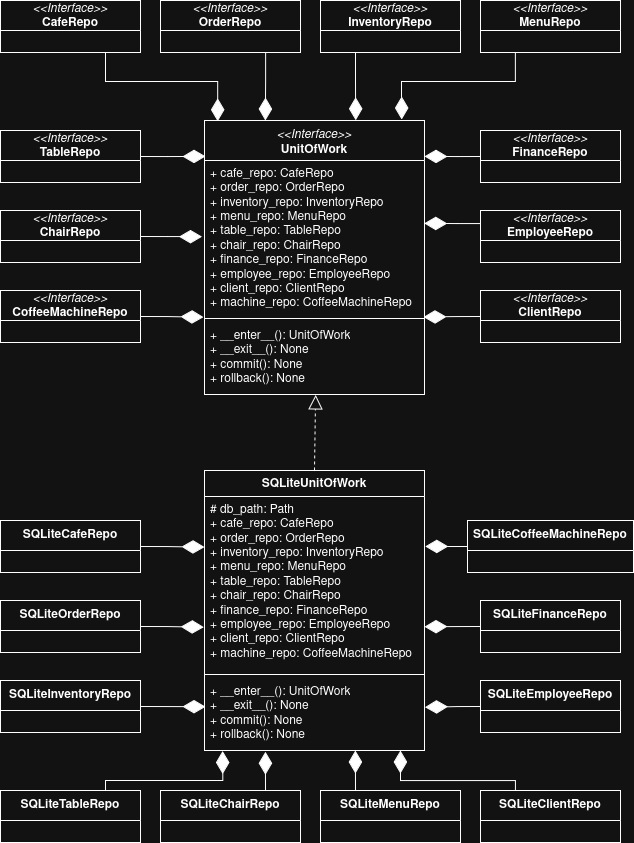

The diagram above was exported from draw.io. Its source (the exported page's mxGraphModel, read from the mxfile embedded in the PNG):
<mxGraphModel dx="1347" dy="729" grid="1" gridSize="10" guides="1" tooltips="1" connect="1" arrows="1" fold="1" page="1" pageScale="1" pageWidth="827" pageHeight="1169" math="0" shadow="0">
  <root>
    <mxCell id="0" />
    <mxCell id="1" parent="0" />
    <mxCell id="hWfgeQQbWsjKPNgZ83nA-1" parent="1" style="swimlane;fontStyle=1;align=center;verticalAlign=top;childLayout=stackLayout;horizontal=1;startSize=40;horizontalStack=0;resizeParent=1;resizeParentMax=0;resizeLast=0;collapsible=1;marginBottom=0;whiteSpace=wrap;html=1;" value="&lt;div&gt;&lt;i style=&quot;font-weight: normal;&quot;&gt;&amp;lt;&amp;lt;Interface&amp;gt;&amp;gt;&lt;/i&gt;&lt;/div&gt;&lt;div&gt;UnitOfWork&lt;/div&gt;" vertex="1">
      <mxGeometry height="274" width="220" x="304" y="280" as="geometry" />
    </mxCell>
    <mxCell id="hWfgeQQbWsjKPNgZ83nA-2" parent="hWfgeQQbWsjKPNgZ83nA-1" style="text;strokeColor=none;fillColor=none;align=left;verticalAlign=top;spacingLeft=4;spacingRight=4;overflow=hidden;rotatable=0;points=[[0,0.5],[1,0.5]];portConstraint=eastwest;whiteSpace=wrap;html=1;" value="&lt;div&gt;+ cafe_repo: CafeRepo&lt;/div&gt;&lt;div&gt;+ order_repo: OrderRepo&lt;/div&gt;&lt;div&gt;+ inventory_repo: InventoryRepo&lt;/div&gt;&lt;div&gt;+ menu_repo: MenuRepo&lt;/div&gt;&lt;div&gt;+ table_repo: TableRepo&lt;/div&gt;&lt;div&gt;+ chair_repo: ChairRepo&lt;/div&gt;&lt;div&gt;+ finance_repo: FinanceRepo&lt;/div&gt;&lt;div&gt;+ employee_repo: EmployeeRepo&lt;/div&gt;&lt;div&gt;+ client_repo: ClientRepo&lt;/div&gt;&lt;div&gt;+ machine_repo: CoffeeMachineRepo&lt;/div&gt;&lt;div&gt;&lt;br&gt;&lt;/div&gt;" vertex="1">
      <mxGeometry height="154" width="220" y="40" as="geometry" />
    </mxCell>
    <mxCell id="hWfgeQQbWsjKPNgZ83nA-3" parent="hWfgeQQbWsjKPNgZ83nA-1" style="line;strokeWidth=1;fillColor=none;align=left;verticalAlign=middle;spacingTop=-1;spacingLeft=3;spacingRight=3;rotatable=0;labelPosition=right;points=[];portConstraint=eastwest;strokeColor=inherit;" value="" vertex="1">
      <mxGeometry height="8" width="220" y="194" as="geometry" />
    </mxCell>
    <mxCell id="hWfgeQQbWsjKPNgZ83nA-4" parent="hWfgeQQbWsjKPNgZ83nA-1" style="text;strokeColor=none;fillColor=none;align=left;verticalAlign=top;spacingLeft=4;spacingRight=4;overflow=hidden;rotatable=0;points=[[0,0.5],[1,0.5]];portConstraint=eastwest;whiteSpace=wrap;html=1;" value="&lt;div&gt;+ __enter__(): UnitOfWork&lt;/div&gt;&lt;div&gt;+ __exit__(): None&lt;/div&gt;&lt;div&gt;+ commit(): None&lt;/div&gt;&lt;div&gt;+ rollback(): None&lt;/div&gt;&lt;div&gt;&lt;br&gt;&lt;/div&gt;" vertex="1">
      <mxGeometry height="72" width="220" y="202" as="geometry" />
    </mxCell>
    <mxCell id="hWfgeQQbWsjKPNgZ83nA-5" parent="1" style="swimlane;fontStyle=1;align=center;verticalAlign=top;childLayout=stackLayout;horizontal=1;startSize=26;horizontalStack=0;resizeParent=1;resizeParentMax=0;resizeLast=0;collapsible=1;marginBottom=0;whiteSpace=wrap;html=1;" value="SQLiteUnitOfWork" vertex="1">
      <mxGeometry height="280" width="220" x="304" y="630" as="geometry" />
    </mxCell>
    <mxCell id="hWfgeQQbWsjKPNgZ83nA-6" parent="hWfgeQQbWsjKPNgZ83nA-5" style="text;strokeColor=none;fillColor=none;align=left;verticalAlign=top;spacingLeft=4;spacingRight=4;overflow=hidden;rotatable=0;points=[[0,0.5],[1,0.5]];portConstraint=eastwest;whiteSpace=wrap;html=1;" value="&lt;div&gt;# db_path: Path&lt;/div&gt;&lt;div&gt;+ cafe_repo: CafeRepo&lt;/div&gt;&lt;div&gt;+ order_repo: OrderRepo&lt;/div&gt;&lt;div&gt;+ inventory_repo: InventoryRepo&lt;/div&gt;&lt;div&gt;+ menu_repo: MenuRepo&lt;/div&gt;&lt;div&gt;+ table_repo: TableRepo&lt;/div&gt;&lt;div&gt;+ chair_repo: ChairRepo&lt;/div&gt;&lt;div&gt;+ finance_repo: FinanceRepo&lt;/div&gt;&lt;div&gt;+ employee_repo: EmployeeRepo&lt;/div&gt;&lt;div&gt;+ client_repo: ClientRepo&lt;/div&gt;&lt;div&gt;+ machine_repo: CoffeeMachineRepo&lt;/div&gt;&lt;div&gt;&lt;br&gt;&lt;/div&gt;" vertex="1">
      <mxGeometry height="174" width="220" y="26" as="geometry" />
    </mxCell>
    <mxCell id="hWfgeQQbWsjKPNgZ83nA-7" parent="hWfgeQQbWsjKPNgZ83nA-5" style="line;strokeWidth=1;fillColor=none;align=left;verticalAlign=middle;spacingTop=-1;spacingLeft=3;spacingRight=3;rotatable=0;labelPosition=right;points=[];portConstraint=eastwest;strokeColor=inherit;" value="" vertex="1">
      <mxGeometry height="8" width="220" y="200" as="geometry" />
    </mxCell>
    <mxCell id="hWfgeQQbWsjKPNgZ83nA-8" parent="hWfgeQQbWsjKPNgZ83nA-5" style="text;strokeColor=none;fillColor=none;align=left;verticalAlign=top;spacingLeft=4;spacingRight=4;overflow=hidden;rotatable=0;points=[[0,0.5],[1,0.5]];portConstraint=eastwest;whiteSpace=wrap;html=1;" value="&lt;div&gt;+ __enter__(): UnitOfWork&lt;/div&gt;&lt;div&gt;+ __exit__(): None&lt;/div&gt;&lt;div&gt;+ commit(): None&lt;/div&gt;&lt;div&gt;+ rollback(): None&lt;/div&gt;&lt;div&gt;&lt;br&gt;&lt;/div&gt;" vertex="1">
      <mxGeometry height="72" width="220" y="208" as="geometry" />
    </mxCell>
    <mxCell id="hWfgeQQbWsjKPNgZ83nA-10" edge="1" parent="1" source="hWfgeQQbWsjKPNgZ83nA-5" style="endArrow=block;dashed=1;endFill=0;endSize=12;html=1;rounded=0;entryX=0.505;entryY=1.007;entryDx=0;entryDy=0;entryPerimeter=0;exitX=0.5;exitY=0;exitDx=0;exitDy=0;" target="hWfgeQQbWsjKPNgZ83nA-4" value="">
      <mxGeometry relative="1" width="160" as="geometry">
        <mxPoint x="390" y="750" as="sourcePoint" />
        <mxPoint x="550" y="750" as="targetPoint" />
      </mxGeometry>
    </mxCell>
    <mxCell id="binp-ec4a1kA5vNnQVhq-1" parent="1" style="swimlane;fontStyle=0;childLayout=stackLayout;horizontal=1;startSize=30;fillColor=none;horizontalStack=0;resizeParent=1;resizeParentMax=0;resizeLast=0;collapsible=1;marginBottom=0;whiteSpace=wrap;html=1;" value="&lt;div&gt;&lt;i style=&quot;font-weight: normal;&quot;&gt;&amp;lt;&amp;lt;Interface&amp;gt;&amp;gt;&lt;/i&gt;&lt;/div&gt;&lt;div&gt;&lt;b&gt;CafeRepo&lt;/b&gt;&lt;/div&gt;" vertex="1">
      <mxGeometry height="52" width="140" x="100" y="160" as="geometry" />
    </mxCell>
    <mxCell id="binp-ec4a1kA5vNnQVhq-5" parent="1" style="swimlane;fontStyle=0;childLayout=stackLayout;horizontal=1;startSize=30;fillColor=none;horizontalStack=0;resizeParent=1;resizeParentMax=0;resizeLast=0;collapsible=1;marginBottom=0;whiteSpace=wrap;html=1;" value="&lt;div&gt;&lt;i style=&quot;font-weight: normal;&quot;&gt;&amp;lt;&amp;lt;Interface&amp;gt;&amp;gt;&lt;/i&gt;&lt;/div&gt;&lt;div&gt;&lt;b&gt;OrderRepo&lt;/b&gt;&lt;/div&gt;" vertex="1">
      <mxGeometry height="52" width="140" x="260" y="160" as="geometry" />
    </mxCell>
    <mxCell id="binp-ec4a1kA5vNnQVhq-6" parent="1" style="swimlane;fontStyle=0;childLayout=stackLayout;horizontal=1;startSize=30;fillColor=none;horizontalStack=0;resizeParent=1;resizeParentMax=0;resizeLast=0;collapsible=1;marginBottom=0;whiteSpace=wrap;html=1;" value="&lt;div&gt;&lt;i style=&quot;font-weight: normal;&quot;&gt;&amp;lt;&amp;lt;Interface&amp;gt;&amp;gt;&lt;/i&gt;&lt;/div&gt;&lt;div&gt;&lt;b&gt;InventoryRepo&lt;/b&gt;&lt;/div&gt;" vertex="1">
      <mxGeometry height="52" width="140" x="420" y="160" as="geometry" />
    </mxCell>
    <mxCell id="binp-ec4a1kA5vNnQVhq-7" parent="1" style="swimlane;fontStyle=0;childLayout=stackLayout;horizontal=1;startSize=30;fillColor=none;horizontalStack=0;resizeParent=1;resizeParentMax=0;resizeLast=0;collapsible=1;marginBottom=0;whiteSpace=wrap;html=1;" value="&lt;div&gt;&lt;i style=&quot;font-weight: normal;&quot;&gt;&amp;lt;&amp;lt;Interface&amp;gt;&amp;gt;&lt;/i&gt;&lt;/div&gt;&lt;div&gt;&lt;b&gt;MenuRepo&lt;/b&gt;&lt;/div&gt;" vertex="1">
      <mxGeometry height="52" width="140" x="580" y="160" as="geometry" />
    </mxCell>
    <mxCell id="binp-ec4a1kA5vNnQVhq-8" parent="1" style="swimlane;fontStyle=0;childLayout=stackLayout;horizontal=1;startSize=30;fillColor=none;horizontalStack=0;resizeParent=1;resizeParentMax=0;resizeLast=0;collapsible=1;marginBottom=0;whiteSpace=wrap;html=1;" value="&lt;i style=&quot;font-weight: normal;&quot;&gt;&amp;lt;&amp;lt;Interface&amp;gt;&amp;gt;&lt;/i&gt;&lt;div&gt;&lt;b&gt;TableRepo&lt;/b&gt;&lt;/div&gt;" vertex="1">
      <mxGeometry height="52" width="140" x="100" y="290" as="geometry" />
    </mxCell>
    <mxCell id="binp-ec4a1kA5vNnQVhq-9" parent="1" style="swimlane;fontStyle=0;childLayout=stackLayout;horizontal=1;startSize=30;fillColor=none;horizontalStack=0;resizeParent=1;resizeParentMax=0;resizeLast=0;collapsible=1;marginBottom=0;whiteSpace=wrap;html=1;" value="&lt;div&gt;&lt;i style=&quot;font-weight: normal;&quot;&gt;&amp;lt;&amp;lt;Interface&amp;gt;&amp;gt;&lt;/i&gt;&lt;/div&gt;&lt;div&gt;&lt;b&gt;ChairRepo&lt;/b&gt;&lt;/div&gt;" vertex="1">
      <mxGeometry height="52" width="140" x="100" y="370" as="geometry" />
    </mxCell>
    <mxCell id="binp-ec4a1kA5vNnQVhq-11" parent="1" style="swimlane;fontStyle=0;childLayout=stackLayout;horizontal=1;startSize=30;fillColor=none;horizontalStack=0;resizeParent=1;resizeParentMax=0;resizeLast=0;collapsible=1;marginBottom=0;whiteSpace=wrap;html=1;" value="&lt;div&gt;&lt;i style=&quot;font-weight: normal;&quot;&gt;&amp;lt;&amp;lt;Interface&amp;gt;&amp;gt;&lt;/i&gt;&lt;/div&gt;&lt;div&gt;&lt;b&gt;FinanceRepo&lt;/b&gt;&lt;/div&gt;" vertex="1">
      <mxGeometry height="52" width="140" x="580" y="290" as="geometry" />
    </mxCell>
    <mxCell id="binp-ec4a1kA5vNnQVhq-12" parent="1" style="swimlane;fontStyle=0;childLayout=stackLayout;horizontal=1;startSize=30;fillColor=none;horizontalStack=0;resizeParent=1;resizeParentMax=0;resizeLast=0;collapsible=1;marginBottom=0;whiteSpace=wrap;html=1;" value="&lt;div&gt;&lt;i style=&quot;font-weight: normal;&quot;&gt;&amp;lt;&amp;lt;Interface&amp;gt;&amp;gt;&lt;/i&gt;&lt;/div&gt;&lt;div&gt;&lt;b&gt;EmployeeRepo&lt;/b&gt;&lt;/div&gt;" vertex="1">
      <mxGeometry height="52" width="140" x="580" y="370" as="geometry" />
    </mxCell>
    <mxCell id="binp-ec4a1kA5vNnQVhq-13" parent="1" style="swimlane;fontStyle=0;childLayout=stackLayout;horizontal=1;startSize=30;fillColor=none;horizontalStack=0;resizeParent=1;resizeParentMax=0;resizeLast=0;collapsible=1;marginBottom=0;whiteSpace=wrap;html=1;" value="&lt;div&gt;&lt;i style=&quot;font-weight: normal;&quot;&gt;&amp;lt;&amp;lt;Interface&amp;gt;&amp;gt;&lt;/i&gt;&lt;/div&gt;&lt;div&gt;&lt;b&gt;ClientRepo&lt;/b&gt;&lt;/div&gt;" vertex="1">
      <mxGeometry height="52" width="140" x="580" y="450" as="geometry" />
    </mxCell>
    <mxCell id="binp-ec4a1kA5vNnQVhq-14" parent="1" style="swimlane;fontStyle=0;childLayout=stackLayout;horizontal=1;startSize=30;fillColor=none;horizontalStack=0;resizeParent=1;resizeParentMax=0;resizeLast=0;collapsible=1;marginBottom=0;whiteSpace=wrap;html=1;" value="&lt;div&gt;&lt;i style=&quot;font-weight: normal;&quot;&gt;&amp;lt;&amp;lt;Interface&amp;gt;&amp;gt;&lt;/i&gt;&lt;/div&gt;&lt;div&gt;&lt;b&gt;CoffeeMachineRepo&lt;/b&gt;&lt;/div&gt;" vertex="1">
      <mxGeometry height="52" width="140" x="100" y="450" as="geometry" />
    </mxCell>
    <mxCell id="binp-ec4a1kA5vNnQVhq-20" edge="1" parent="1" source="binp-ec4a1kA5vNnQVhq-1" style="edgeStyle=orthogonalEdgeStyle;rounded=0;orthogonalLoop=1;jettySize=auto;html=1;exitX=0.75;exitY=1;exitDx=0;exitDy=0;entryX=0.06;entryY=0.003;entryDx=0;entryDy=0;entryPerimeter=0;endArrow=diamondThin;endFill=1;endSize=20;" target="hWfgeQQbWsjKPNgZ83nA-1">
      <mxGeometry relative="1" as="geometry" />
    </mxCell>
    <mxCell id="binp-ec4a1kA5vNnQVhq-21" edge="1" parent="1" source="binp-ec4a1kA5vNnQVhq-5" style="edgeStyle=orthogonalEdgeStyle;rounded=0;orthogonalLoop=1;jettySize=auto;html=1;exitX=0.75;exitY=1;exitDx=0;exitDy=0;entryX=0.276;entryY=0;entryDx=0;entryDy=0;entryPerimeter=0;endArrow=diamondThin;endFill=1;endSize=20;" target="hWfgeQQbWsjKPNgZ83nA-1">
      <mxGeometry relative="1" as="geometry" />
    </mxCell>
    <mxCell id="binp-ec4a1kA5vNnQVhq-22" edge="1" parent="1" source="binp-ec4a1kA5vNnQVhq-6" style="edgeStyle=orthogonalEdgeStyle;rounded=0;orthogonalLoop=1;jettySize=auto;html=1;exitX=0.25;exitY=1;exitDx=0;exitDy=0;entryX=0.687;entryY=-0.001;entryDx=0;entryDy=0;entryPerimeter=0;endArrow=diamondThin;endFill=1;endSize=20;" target="hWfgeQQbWsjKPNgZ83nA-1">
      <mxGeometry relative="1" as="geometry" />
    </mxCell>
    <mxCell id="binp-ec4a1kA5vNnQVhq-23" edge="1" parent="1" source="binp-ec4a1kA5vNnQVhq-7" style="edgeStyle=orthogonalEdgeStyle;rounded=0;orthogonalLoop=1;jettySize=auto;html=1;exitX=0.25;exitY=1;exitDx=0;exitDy=0;entryX=0.896;entryY=-0.004;entryDx=0;entryDy=0;entryPerimeter=0;endArrow=diamondThin;endFill=1;endSize=20;" target="hWfgeQQbWsjKPNgZ83nA-1">
      <mxGeometry relative="1" as="geometry" />
    </mxCell>
    <mxCell id="binp-ec4a1kA5vNnQVhq-24" edge="1" parent="1" source="binp-ec4a1kA5vNnQVhq-11" style="edgeStyle=orthogonalEdgeStyle;rounded=0;orthogonalLoop=1;jettySize=auto;html=1;exitX=0;exitY=0.5;exitDx=0;exitDy=0;entryX=1;entryY=0.131;entryDx=0;entryDy=0;entryPerimeter=0;endArrow=diamondThin;endFill=1;endSize=20;" target="hWfgeQQbWsjKPNgZ83nA-1">
      <mxGeometry relative="1" as="geometry" />
    </mxCell>
    <mxCell id="binp-ec4a1kA5vNnQVhq-26" edge="1" parent="1" source="binp-ec4a1kA5vNnQVhq-13" style="edgeStyle=orthogonalEdgeStyle;rounded=0;orthogonalLoop=1;jettySize=auto;html=1;exitX=0;exitY=0.5;exitDx=0;exitDy=0;entryX=0.995;entryY=1.016;entryDx=0;entryDy=0;entryPerimeter=0;endArrow=diamondThin;endFill=1;endSize=20;" target="hWfgeQQbWsjKPNgZ83nA-2">
      <mxGeometry relative="1" as="geometry" />
    </mxCell>
    <mxCell id="binp-ec4a1kA5vNnQVhq-27" edge="1" parent="1" source="binp-ec4a1kA5vNnQVhq-14" style="edgeStyle=orthogonalEdgeStyle;rounded=0;orthogonalLoop=1;jettySize=auto;html=1;exitX=1;exitY=0.5;exitDx=0;exitDy=0;entryX=-0.005;entryY=1.018;entryDx=0;entryDy=0;entryPerimeter=0;endArrow=diamondThin;endFill=1;endSize=20;" target="hWfgeQQbWsjKPNgZ83nA-2">
      <mxGeometry relative="1" as="geometry" />
    </mxCell>
    <mxCell id="binp-ec4a1kA5vNnQVhq-28" edge="1" parent="1" source="binp-ec4a1kA5vNnQVhq-9" style="edgeStyle=orthogonalEdgeStyle;rounded=0;orthogonalLoop=1;jettySize=auto;html=1;exitX=1;exitY=0.5;exitDx=0;exitDy=0;entryX=-0.011;entryY=0.494;entryDx=0;entryDy=0;entryPerimeter=0;endArrow=diamondThin;endFill=1;endSize=20;" target="hWfgeQQbWsjKPNgZ83nA-2">
      <mxGeometry relative="1" as="geometry" />
    </mxCell>
    <mxCell id="binp-ec4a1kA5vNnQVhq-29" edge="1" parent="1" source="binp-ec4a1kA5vNnQVhq-8" style="edgeStyle=orthogonalEdgeStyle;rounded=0;orthogonalLoop=1;jettySize=auto;html=1;exitX=1;exitY=0.5;exitDx=0;exitDy=0;entryX=0.004;entryY=0.131;entryDx=0;entryDy=0;entryPerimeter=0;endArrow=diamondThin;endFill=1;endSize=20;" target="hWfgeQQbWsjKPNgZ83nA-1">
      <mxGeometry relative="1" as="geometry" />
    </mxCell>
    <mxCell id="binp-ec4a1kA5vNnQVhq-31" edge="1" parent="1" source="binp-ec4a1kA5vNnQVhq-12" style="edgeStyle=orthogonalEdgeStyle;rounded=0;orthogonalLoop=1;jettySize=auto;html=1;exitX=0;exitY=0.25;exitDx=0;exitDy=0;entryX=0.999;entryY=0.408;entryDx=0;entryDy=0;entryPerimeter=0;endArrow=diamondThin;endFill=1;endSize=20;" target="hWfgeQQbWsjKPNgZ83nA-2">
      <mxGeometry relative="1" as="geometry" />
    </mxCell>
    <mxCell id="binp-ec4a1kA5vNnQVhq-34" parent="1" style="swimlane;fontStyle=0;childLayout=stackLayout;horizontal=1;startSize=30;fillColor=none;horizontalStack=0;resizeParent=1;resizeParentMax=0;resizeLast=0;collapsible=1;marginBottom=0;whiteSpace=wrap;html=1;" value="&lt;div&gt;&lt;b&gt;SQLiteCafeRepo&lt;/b&gt;&lt;/div&gt;" vertex="1">
      <mxGeometry height="52" width="140" x="100" y="680" as="geometry" />
    </mxCell>
    <mxCell id="binp-ec4a1kA5vNnQVhq-35" parent="1" style="swimlane;fontStyle=0;childLayout=stackLayout;horizontal=1;startSize=30;fillColor=none;horizontalStack=0;resizeParent=1;resizeParentMax=0;resizeLast=0;collapsible=1;marginBottom=0;whiteSpace=wrap;html=1;" value="&lt;div&gt;&lt;b&gt;SQLite&lt;/b&gt;&lt;b&gt;OrderRepo&lt;/b&gt;&lt;/div&gt;" vertex="1">
      <mxGeometry height="52" width="140" x="100" y="760" as="geometry" />
    </mxCell>
    <mxCell id="binp-ec4a1kA5vNnQVhq-36" parent="1" style="swimlane;fontStyle=0;childLayout=stackLayout;horizontal=1;startSize=30;fillColor=none;horizontalStack=0;resizeParent=1;resizeParentMax=0;resizeLast=0;collapsible=1;marginBottom=0;whiteSpace=wrap;html=1;" value="&lt;div&gt;&lt;b&gt;SQLite&lt;/b&gt;&lt;b&gt;InventoryRepo&lt;/b&gt;&lt;/div&gt;" vertex="1">
      <mxGeometry height="52" width="140" x="100" y="840" as="geometry" />
    </mxCell>
    <mxCell id="binp-ec4a1kA5vNnQVhq-37" parent="1" style="swimlane;fontStyle=0;childLayout=stackLayout;horizontal=1;startSize=30;fillColor=none;horizontalStack=0;resizeParent=1;resizeParentMax=0;resizeLast=0;collapsible=1;marginBottom=0;whiteSpace=wrap;html=1;" value="&lt;div&gt;&lt;b&gt;SQLite&lt;/b&gt;&lt;b&gt;MenuRepo&lt;/b&gt;&lt;/div&gt;" vertex="1">
      <mxGeometry height="52" width="140" x="420" y="950" as="geometry" />
    </mxCell>
    <mxCell id="binp-ec4a1kA5vNnQVhq-38" parent="1" style="swimlane;fontStyle=0;childLayout=stackLayout;horizontal=1;startSize=30;fillColor=none;horizontalStack=0;resizeParent=1;resizeParentMax=0;resizeLast=0;collapsible=1;marginBottom=0;whiteSpace=wrap;html=1;" value="&lt;b&gt;SQLite&lt;/b&gt;&lt;b&gt;TableRepo&lt;/b&gt;" vertex="1">
      <mxGeometry height="52" width="140" x="100" y="950" as="geometry" />
    </mxCell>
    <mxCell id="binp-ec4a1kA5vNnQVhq-39" parent="1" style="swimlane;fontStyle=0;childLayout=stackLayout;horizontal=1;startSize=30;fillColor=none;horizontalStack=0;resizeParent=1;resizeParentMax=0;resizeLast=0;collapsible=1;marginBottom=0;whiteSpace=wrap;html=1;" value="&lt;div&gt;&lt;b&gt;SQLite&lt;/b&gt;&lt;b&gt;ChairRepo&lt;/b&gt;&lt;/div&gt;" vertex="1">
      <mxGeometry height="52" width="140" x="260" y="950" as="geometry" />
    </mxCell>
    <mxCell id="binp-ec4a1kA5vNnQVhq-40" parent="1" style="swimlane;fontStyle=0;childLayout=stackLayout;horizontal=1;startSize=30;fillColor=none;horizontalStack=0;resizeParent=1;resizeParentMax=0;resizeLast=0;collapsible=1;marginBottom=0;whiteSpace=wrap;html=1;" value="&lt;div&gt;&lt;b&gt;SQLite&lt;/b&gt;&lt;b&gt;FinanceRepo&lt;/b&gt;&lt;/div&gt;" vertex="1">
      <mxGeometry height="52" width="140" x="580" y="760" as="geometry" />
    </mxCell>
    <mxCell id="binp-ec4a1kA5vNnQVhq-41" parent="1" style="swimlane;fontStyle=0;childLayout=stackLayout;horizontal=1;startSize=30;fillColor=none;horizontalStack=0;resizeParent=1;resizeParentMax=0;resizeLast=0;collapsible=1;marginBottom=0;whiteSpace=wrap;html=1;" value="&lt;div&gt;&lt;b&gt;SQLite&lt;/b&gt;&lt;b&gt;EmployeeRepo&lt;/b&gt;&lt;/div&gt;" vertex="1">
      <mxGeometry height="52" width="140" x="580" y="840" as="geometry" />
    </mxCell>
    <mxCell id="binp-ec4a1kA5vNnQVhq-42" parent="1" style="swimlane;fontStyle=0;childLayout=stackLayout;horizontal=1;startSize=30;fillColor=none;horizontalStack=0;resizeParent=1;resizeParentMax=0;resizeLast=0;collapsible=1;marginBottom=0;whiteSpace=wrap;html=1;" value="&lt;div&gt;&lt;b&gt;SQLite&lt;/b&gt;&lt;b&gt;ClientRepo&lt;/b&gt;&lt;/div&gt;" vertex="1">
      <mxGeometry height="52" width="140" x="580" y="950" as="geometry" />
    </mxCell>
    <mxCell id="binp-ec4a1kA5vNnQVhq-43" parent="1" style="swimlane;fontStyle=0;childLayout=stackLayout;horizontal=1;startSize=30;fillColor=none;horizontalStack=0;resizeParent=1;resizeParentMax=0;resizeLast=0;collapsible=1;marginBottom=0;whiteSpace=wrap;html=1;" value="&lt;div&gt;&lt;b&gt;SQLite&lt;/b&gt;&lt;b&gt;CoffeeMachineRepo&lt;/b&gt;&lt;/div&gt;" vertex="1">
      <mxGeometry height="52" width="166" x="567" y="680" as="geometry" />
    </mxCell>
    <mxCell id="binp-ec4a1kA5vNnQVhq-56" edge="1" parent="1" source="binp-ec4a1kA5vNnQVhq-36" style="edgeStyle=orthogonalEdgeStyle;rounded=0;orthogonalLoop=1;jettySize=auto;html=1;exitX=1;exitY=0.5;exitDx=0;exitDy=0;entryX=0.004;entryY=0.392;entryDx=0;entryDy=0;entryPerimeter=0;endArrow=diamondThin;endFill=1;endSize=20;" target="hWfgeQQbWsjKPNgZ83nA-8">
      <mxGeometry relative="1" as="geometry" />
    </mxCell>
    <mxCell id="binp-ec4a1kA5vNnQVhq-57" edge="1" parent="1" source="binp-ec4a1kA5vNnQVhq-39" style="edgeStyle=orthogonalEdgeStyle;rounded=0;orthogonalLoop=1;jettySize=auto;html=1;exitX=0.75;exitY=0;exitDx=0;exitDy=0;entryX=0.277;entryY=1.017;entryDx=0;entryDy=0;entryPerimeter=0;endArrow=diamondThin;endFill=1;endSize=20;" target="hWfgeQQbWsjKPNgZ83nA-8">
      <mxGeometry relative="1" as="geometry" />
    </mxCell>
    <mxCell id="binp-ec4a1kA5vNnQVhq-59" edge="1" parent="1" source="binp-ec4a1kA5vNnQVhq-38" style="edgeStyle=orthogonalEdgeStyle;rounded=0;orthogonalLoop=1;jettySize=auto;html=1;exitX=0.75;exitY=0;exitDx=0;exitDy=0;entryX=0.083;entryY=1.008;entryDx=0;entryDy=0;entryPerimeter=0;endArrow=diamondThin;endFill=1;endSize=20;" target="hWfgeQQbWsjKPNgZ83nA-8">
      <mxGeometry relative="1" as="geometry">
        <Array as="points">
          <mxPoint x="205" y="940" />
          <mxPoint x="322" y="940" />
        </Array>
      </mxGeometry>
    </mxCell>
    <mxCell id="binp-ec4a1kA5vNnQVhq-60" edge="1" parent="1" source="binp-ec4a1kA5vNnQVhq-42" style="edgeStyle=orthogonalEdgeStyle;rounded=0;orthogonalLoop=1;jettySize=auto;html=1;exitX=0.25;exitY=0;exitDx=0;exitDy=0;entryX=0.891;entryY=1;entryDx=0;entryDy=0;entryPerimeter=0;endArrow=diamondThin;endFill=1;endSize=20;" target="hWfgeQQbWsjKPNgZ83nA-8">
      <mxGeometry relative="1" as="geometry">
        <Array as="points">
          <mxPoint x="615" y="940" />
          <mxPoint x="500" y="940" />
        </Array>
      </mxGeometry>
    </mxCell>
    <mxCell id="binp-ec4a1kA5vNnQVhq-63" edge="1" parent="1" source="binp-ec4a1kA5vNnQVhq-43" style="edgeStyle=orthogonalEdgeStyle;rounded=0;orthogonalLoop=1;jettySize=auto;html=1;exitX=0;exitY=0.5;exitDx=0;exitDy=0;entryX=1.003;entryY=0.288;entryDx=0;entryDy=0;entryPerimeter=0;endArrow=diamondThin;endFill=1;endSize=20;" target="hWfgeQQbWsjKPNgZ83nA-6">
      <mxGeometry relative="1" as="geometry" />
    </mxCell>
    <mxCell id="binp-ec4a1kA5vNnQVhq-64" edge="1" parent="1" source="binp-ec4a1kA5vNnQVhq-41" style="edgeStyle=orthogonalEdgeStyle;rounded=0;orthogonalLoop=1;jettySize=auto;html=1;exitX=0;exitY=0.5;exitDx=0;exitDy=0;entryX=1.002;entryY=0.4;entryDx=0;entryDy=0;entryPerimeter=0;endArrow=diamondThin;endFill=1;endSize=20;" target="hWfgeQQbWsjKPNgZ83nA-8">
      <mxGeometry relative="1" as="geometry" />
    </mxCell>
    <mxCell id="binp-ec4a1kA5vNnQVhq-65" edge="1" parent="1" source="binp-ec4a1kA5vNnQVhq-40" style="edgeStyle=orthogonalEdgeStyle;rounded=0;orthogonalLoop=1;jettySize=auto;html=1;exitX=0;exitY=0.5;exitDx=0;exitDy=0;entryX=1;entryY=0.749;entryDx=0;entryDy=0;entryPerimeter=0;endArrow=diamondThin;endFill=1;endSize=20;" target="hWfgeQQbWsjKPNgZ83nA-6">
      <mxGeometry relative="1" as="geometry" />
    </mxCell>
    <mxCell id="binp-ec4a1kA5vNnQVhq-66" edge="1" parent="1" source="binp-ec4a1kA5vNnQVhq-37" style="edgeStyle=orthogonalEdgeStyle;rounded=0;orthogonalLoop=1;jettySize=auto;html=1;exitX=0.25;exitY=0;exitDx=0;exitDy=0;entryX=0.686;entryY=1;entryDx=0;entryDy=0;entryPerimeter=0;endArrow=diamondThin;endFill=1;endSize=20;" target="hWfgeQQbWsjKPNgZ83nA-8">
      <mxGeometry relative="1" as="geometry" />
    </mxCell>
    <mxCell id="binp-ec4a1kA5vNnQVhq-67" edge="1" parent="1" source="binp-ec4a1kA5vNnQVhq-35" style="edgeStyle=orthogonalEdgeStyle;rounded=0;orthogonalLoop=1;jettySize=auto;html=1;exitX=1;exitY=0.5;exitDx=0;exitDy=0;entryX=-0.003;entryY=0.751;entryDx=0;entryDy=0;entryPerimeter=0;endArrow=diamondThin;endFill=1;endSize=20;" target="hWfgeQQbWsjKPNgZ83nA-6">
      <mxGeometry relative="1" as="geometry" />
    </mxCell>
    <mxCell id="binp-ec4a1kA5vNnQVhq-69" edge="1" parent="1" source="binp-ec4a1kA5vNnQVhq-34" style="edgeStyle=orthogonalEdgeStyle;rounded=0;orthogonalLoop=1;jettySize=auto;html=1;exitX=1;exitY=0.5;exitDx=0;exitDy=0;entryX=0;entryY=0.291;entryDx=0;entryDy=0;entryPerimeter=0;endArrow=diamondThin;endFill=1;endSize=20;" target="hWfgeQQbWsjKPNgZ83nA-6">
      <mxGeometry relative="1" as="geometry" />
    </mxCell>
  </root>
</mxGraphModel>